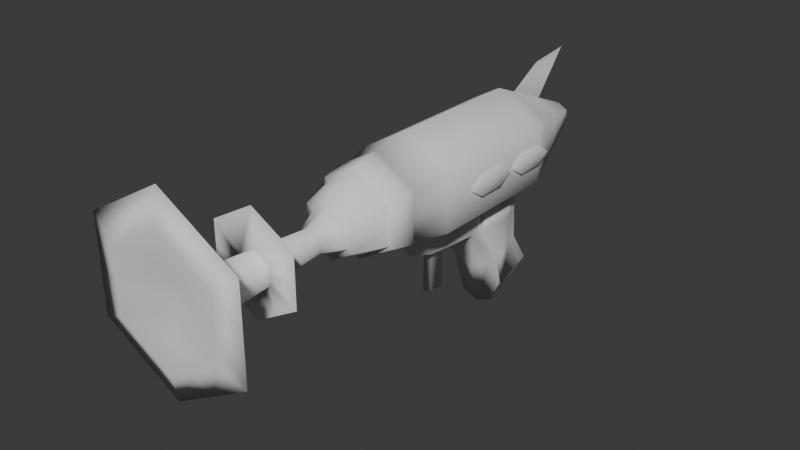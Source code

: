 # Source: blaster.blend  (saved by Blender 4.3.34; exported with 4.5.12 LTS)
import bpy
from mathutils import Matrix  # noqa: F401  (used for matrix-valued properties, if any)

bpy.ops.wm.read_factory_settings(use_empty=True)
scene = bpy.context.scene
scene.name = 'Scene'

# ---- collections
col_collection = bpy.data.collections.new('Collection'); scene.collection.children.link(col_collection)

# ---- world
world_world = bpy.data.worlds.new('World'); scene.world = world_world
world_world.use_nodes = True; world_world.node_tree.nodes.clear()
_N = world_world.node_tree.nodes; _L = world_world.node_tree.links
n0 = _N.new('ShaderNodeOutputWorld'); n0.name = 'World Output'; n0.location = (300, 300)
n1 = _N.new('ShaderNodeBackground'); n1.name = 'Background'; n1.location = (10, 300)
n1.inputs[0].default_value = (0.05088, 0.05088, 0.05088, 1.0)
_L.new(n1.outputs[0], n0.inputs[0])
n0.is_active_output = True
world_world.color = (0.05088, 0.05088, 0.05088)
world_world.sun_shadow_jitter_overblur = 0.0

# ---- meshes
me_cylinder = bpy.data.meshes.new('Cylinder')
me_cylinder.from_pydata([(0.0, 0.1628, -1.284), (0.0, 0.5435, 1.188), (0.184, 0.05659, -1.284), (0.4706, 0.2717, 1.188), (0.184, -0.1559, -1.284), (0.4706, -0.2717, 1.188), (0.0, -0.2621, -1.284), (0.0, -0.5435, 1.188), (-0.184, -0.1559, -1.284), (-0.4706, -0.2717, 1.188), (-0.184, 0.05659, -1.284), (-0.4706, 0.2717, 1.188), (0.0, 1.0, -0.5), (0.0, 1.0, 0.0), (0.0, 1.0, 0.5), (0.866, 0.5, 0.5), (0.866, 0.5, 0.0), (0.866, 0.5, -0.5), (0.866, -0.5, 0.5), (0.866, -0.5, 0.0), (0.866, -0.5, -0.5), (0.0, -1.0, 0.5), (0.0, -2.978, -0.3245), (0.0, -1.0, -0.6138), (-0.866, -0.5, 0.5), (-0.866, -0.5, 0.0), (-0.866, -0.5, -0.5), (-0.866, 0.5, 0.5), (-0.866, 0.5, 0.0), (-0.866, 0.5, -0.5), (0.092, -0.209, -1.284), (0.2353, -0.4076, 1.188), (0.433, -0.8465, -0.4035), (0.433, -0.8465, -0.09655), (0.433, -0.75, 0.5), (-0.092, -0.209, -1.284), (-0.2353, -0.4076, 1.188), (-0.433, -0.8465, -0.4035), (-0.433, -0.8465, -0.09655), (-0.433, -0.75, 0.5), (0.0, -1.247, 0.4532), (0.0, -1.432, -0.04369), (0.0, -1.214, -0.534), (0.4339, -1.187, -0.4035), (0.1101, -1.41, 0.1549), (0.07948, -1.392, 0.2617), (-0.4339, -1.187, -0.4035), (-0.1101, -1.41, 0.1549), (-0.07948, -1.392, 0.2617), (0.0, -2.291, -0.7031), (0.4218, -2.256, -0.5576), (0.3469, -2.545, -0.3985), (-0.4218, -2.256, -0.5576), (-0.3469, -2.545, -0.3985), (0.0, 0.382, 1.188), (0.3529, 0.1782, 1.188), (0.3529, -0.2292, 1.188), (0.0, -0.433, 1.188), (-0.3529, -0.2292, 1.188), (-0.3529, 0.1782, 1.188), (0.1764, -0.3311, 1.188), (-0.1764, -0.3311, 1.188), (0.0, 0.382, 2.241), (0.3529, 0.1782, 2.241), (0.3529, -0.2292, 2.241), (0.0, -0.433, 2.241), (-0.3529, -0.2292, 2.241), (-0.3529, 0.1782, 2.241), (0.1764, -0.3311, 2.241), (-0.1764, -0.3311, 2.241), (-0.2035, -0.1753, 1.361), (-0.2035, 0.05964, 1.361), (0.1017, -0.2341, 1.361), (-1.285e-09, -0.2928, 1.361), (-1.285e-09, 0.1771, 1.361), (0.2035, 0.05964, 1.361), (-0.1017, -0.2341, 1.361), (0.2035, -0.1753, 1.361), (0.0, 1.814, 2.404), (1.405, 1.003, 2.404), (1.405, -0.619, 2.404), (0.0, -1.43, 2.404), (-1.405, -0.619, 2.404), (-1.405, 1.003, 2.404), (0.7023, -1.024, 2.404), (-0.7023, -1.024, 2.404), (-0.02319, 1.234, 2.433), (0.9512, 0.6717, 2.433), (0.9512, -0.4535, 2.433), (-0.02319, -1.016, 2.433), (-0.9976, -0.4535, 2.433), (-0.9976, 0.6717, 2.433), (0.464, -0.7348, 2.433), (-0.5104, -0.7348, 2.433), (-0.01129, 0.6465, 2.4), (-0.01128, -0.4786, 2.4), (0.184, -0.04965, -1.284), (0.4706, 2.086e-07, 1.188), (-0.184, -0.04965, -1.284), (-0.4706, 2.086e-07, 1.188), (-0.866, 0.0, -0.5), (-0.866, 0.0, 0.0), (-0.866, 0.0, 0.5), (0.866, 0.0, -0.5), (0.866, 0.0, 0.0), (0.866, 0.0, 0.5), (0.3529, -0.0255, 1.188), (-0.3529, -0.0255, 1.188), (0.3529, -0.0255, 2.241), (-0.3529, -0.0255, 2.241), (0.2035, -0.05784, 1.361), (-0.2035, -0.05784, 1.361), (1.405, 0.1919, 2.404), (-1.405, 0.1919, 2.404), (0.9512, 0.1091, 2.433), (-0.9976, 0.1091, 2.433), (0.008377, 0.07559, 2.355), (-1.153e-05, -0.04965, -1.337), (-1.223e-05, 0.05659, -1.313), (-5.767e-06, -0.1559, -1.313), (0.06131, -0.1559, -1.313), (-0.06132, -0.1559, -1.313), (0.4329, -1.169, -0.09655), (5.769e-10, -1.418, 0.1531), (0.274, -1.182, 0.4006), (5.769e-10, -1.385, 0.3015), (-0.4329, -1.169, -0.09655), (-0.274, -1.182, 0.4006), (0.1101, -2.105, 0.1549), (-0.0001742, -2.087, 0.2617), (5.769e-10, -2.08, 0.3015), (5.769e-10, -2.113, 0.1531), (-0.07948, -2.087, 0.2617), (-0.1101, -2.105, 0.1549), (0.07948, -2.087, 0.2617), (0.3698, -1.776, -0.4531), (0.0, -1.873, -0.6096), (-0.3698, -1.776, -0.4531), (-0.3771, -1.997, -0.3406), (0.0, -2.222, -0.2507), (0.3771, -1.997, -0.3406), (-0.433, -0.75, 0.0), (-0.433, -1.182, 6.759e-09), (0.433, -1.182, 6.759e-09), (0.433, -0.75, 0.0), (0.433, -0.75, -0.5), (-0.433, -0.75, -0.5), (0.3728, -1.761, -0.5487), (0.433, -2.271, -0.6592), (0.433, -1.182, -0.5), (-0.433, -1.182, -0.5), (0.3128, -2.858, -0.3345), (-0.3128, -2.858, -0.3345), (-0.433, -2.271, -0.6592), (-0.3728, -1.761, -0.5487), (-0.3728, -2.017, -0.2456), (0.3728, -2.017, -0.2456), (0.5049, -1.169, -0.09655), (0.5061, -1.187, -0.4035), (-0.5049, -1.169, -0.09655), (-0.5061, -1.187, -0.4035), (0.4399, -1.997, -0.3406), (0.4313, -1.776, -0.4531), (-0.4313, -1.776, -0.4531), (-0.4399, -1.997, -0.3406), (-0.505, -0.8465, -0.09655), (0.505, -0.8465, -0.09655), (0.505, -0.8465, -0.4035), (-0.505, -0.8465, -0.4035), (0.492, -2.256, -0.5576), (0.4046, -2.545, -0.3985), (-0.4046, -2.545, -0.3985), (-0.492, -2.256, -0.5576), (-0.1391, -0.2826, 1.801), (-0.2782, -0.04167, 1.801), (0.1391, -0.2826, 1.801), (-0.2782, 0.1189, 1.801), (0.2782, -0.04167, 1.801), (-6.427e-10, -0.3629, 1.801), (0.2782, -0.2023, 1.801), (-6.427e-10, 0.2795, 1.801), (0.2782, 0.1189, 1.801), (-0.2782, -0.2023, 1.801), (-0.3936, -0.6353, 1.801), (-0.7873, 0.0465, 1.801), (0.3936, -0.6353, 1.801), (-0.7873, 0.501, 1.801), (0.7873, 0.0465, 1.801), (2.839e-09, -0.8625, 1.801), (0.7873, -0.408, 1.801), (2.839e-09, 0.9555, 1.801), (0.7873, 0.501, 1.801), (-0.7873, -0.408, 1.801), (0.4289, 0.2158, -1.003), (0.4289, -0.2794, -1.003), (0.0, -0.5271, -1.044), (-0.4289, -0.2794, -1.003), (-0.4289, 0.2158, -1.003), (0.0, 0.4634, -1.003), (0.2144, -0.4033, -1.003), (-0.2144, -0.4033, -1.003), (0.4289, -0.03182, -1.003), (-0.4289, -0.03182, -1.003), (0.0, 0.8033, -0.6843), (0.7058, 0.3958, -0.6843), (0.7058, -0.4191, -0.6843), (0.0, -0.8266, -0.7714), (-0.7058, -0.4191, -0.6843), (-0.7058, 0.3958, -0.6843), (0.3529, -0.6229, -0.6843), (-0.3529, -0.6229, -0.6843), (0.7058, -0.01167, -0.6843), (-0.7058, -0.01167, -0.6843), (0.0, 1.256, -1.267), (0.0, 1.167, -0.9484), (0.0, 0.7107, 0.936), (0.6155, 0.3553, 0.936), (0.6155, -0.3553, 0.936), (0.0, -0.7107, 0.936), (-0.6155, -0.3553, 0.936), (-0.6155, 0.3553, 0.936), (0.3077, -0.533, 0.936), (-0.3077, -0.533, 0.936), (-0.6155, 1.322e-07, 0.936), (0.6155, 1.322e-07, 0.936), (0.6952, 0.4014, 0.7973), (0.6952, -0.4014, 0.7973), (0.0, -0.8027, 0.7973), (-0.6952, -0.4014, 0.7973), (-0.6952, 0.4014, 0.7973), (0.3476, -0.6021, 0.7973), (-0.3476, -0.6021, 0.7973), (-0.6952, 9.014e-08, 0.7973), (0.6952, 9.014e-08, 0.7973), (0.0, 0.8027, 0.7973), (0.0, 0.9011, 0.7898), (0.0, 0.7991, 0.9435), (0.6815, 0.4057, 0.9435), (0.6815, 0.01218, 0.9435), (-0.6815, -0.3813, 0.9435), (-0.6815, 0.01218, 0.9435), (0.0, -0.7748, 0.9435), (-0.3408, -0.578, 0.9435), (0.6815, -0.3813, 0.9435), (0.3408, -0.578, 0.9435), (-0.6815, 0.4057, 0.9435), (0.7698, 0.4566, 0.7898), (0.7698, -0.4323, 0.7898), (0.0, -0.8767, 0.7898), (-0.7698, -0.4323, 0.7898), (-0.7698, 0.4566, 0.7898), (0.3849, -0.6545, 0.7898), (-0.3849, -0.6545, 0.7898), (-0.7698, 0.01218, 0.7898), (0.7698, 0.01218, 0.7898)], [], [(215, 1, 3, 216), (224, 97, 5, 217), (221, 31, 7, 218), (222, 36, 9, 219), (223, 99, 11, 220), (220, 11, 1, 215), (208, 29, 12, 203), (29, 28, 13, 12), (28, 27, 14, 13), (212, 100, 29, 208), (100, 101, 28, 29), (101, 102, 27, 28), (210, 146, 26, 207), (146, 141, 25, 26), (141, 39, 24, 25), (209, 145, 23, 206), (46, 137, 163, 160), (43, 32, 167, 158), (211, 103, 20, 205), (103, 104, 19, 20), (104, 105, 18, 19), (203, 12, 17, 204), (12, 13, 16, 17), (13, 14, 15, 16), (19, 18, 34, 144), (20, 19, 144, 145), (205, 20, 145, 209), (217, 5, 31, 221), (39, 141, 142, 127), (144, 34, 124, 143), (206, 23, 146, 210), (218, 7, 36, 222), (135, 43, 158, 162), (136, 147, 148, 49), (34, 21, 40, 124), (21, 39, 127, 40), (23, 145, 149, 42), (146, 23, 42, 150), (148, 151, 22, 49), (49, 22, 152, 153), (154, 136, 49, 153), (156, 139, 22, 151), (139, 155, 152, 22), (50, 135, 162, 169), (97, 3, 55, 106), (99, 9, 58, 107), (7, 31, 60, 57), (1, 11, 59, 54), (3, 1, 54, 55), (31, 5, 56, 60), (9, 36, 61, 58), (36, 7, 57, 61), (60, 56, 77, 72), (106, 55, 75, 110), (58, 61, 76, 70), (54, 59, 71, 74), (61, 57, 73, 76), (55, 54, 74, 75), (57, 60, 72, 73), (107, 58, 70, 111), (68, 64, 80, 84), (109, 66, 82, 113), (65, 68, 84, 81), (63, 62, 78, 79), (69, 65, 81, 85), (62, 67, 83, 78), (66, 69, 85, 82), (108, 63, 79, 112), (85, 81, 89, 93), (78, 83, 91, 86), (82, 85, 93, 90), (112, 79, 87, 114), (84, 80, 88, 92), (113, 82, 90, 115), (81, 84, 92, 89), (79, 78, 86, 87), (86, 91, 94), (88, 114, 116, 95), (116, 115, 90, 95), (95, 90, 93), (93, 89, 95), (89, 92, 95), (92, 88, 95), (114, 87, 94, 116), (87, 86, 94), (94, 91, 115, 116), (83, 113, 115, 91), (80, 112, 114, 88), (64, 108, 112, 80), (67, 109, 113, 83), (59, 107, 111, 71), (56, 106, 110, 77), (11, 99, 107, 59), (5, 97, 106, 56), (16, 15, 105, 104), (17, 16, 104, 103), (204, 17, 103, 211), (25, 24, 102, 101), (26, 25, 101, 100), (207, 26, 100, 212), (219, 9, 99, 223), (216, 3, 97, 224), (179, 77, 110, 177), (175, 72, 77, 179), (176, 71, 111, 174), (178, 73, 72, 175), (182, 70, 76, 173), (181, 75, 74, 180), (177, 110, 75, 181), (180, 74, 71, 176), (174, 111, 70, 182), (173, 76, 73, 178), (2, 96, 117, 118), (118, 117, 98, 10), (10, 0, 118), (0, 2, 118), (98, 117, 121, 8), (8, 121, 35), (35, 121, 119, 6), (6, 119, 120, 30), (30, 120, 4), (4, 120, 117, 96), (120, 119, 117), (119, 121, 117), (44, 123, 41, 143), (125, 45, 124, 40), (45, 44, 143, 124), (123, 47, 142, 41), (48, 125, 40, 127), (47, 48, 127, 142), (47, 123, 131, 133), (134, 129, 131, 128), (44, 45, 134, 128), (123, 44, 128, 131), (48, 47, 133, 132), (130, 129, 134), (125, 48, 132, 130), (45, 125, 130, 134), (132, 129, 130), (131, 129, 132, 133), (122, 140, 161, 157), (41, 142, 155, 139), (143, 41, 139, 156), (150, 42, 136, 154), (42, 149, 147, 136), (38, 37, 168, 165), (38, 126, 142, 141), (122, 33, 144, 143), (33, 32, 145, 144), (37, 38, 141, 146), (135, 50, 148, 147), (32, 43, 149, 145), (46, 37, 146, 150), (50, 51, 151, 148), (53, 52, 153, 152), (52, 137, 154, 153), (126, 138, 155, 142), (140, 122, 143, 156), (43, 135, 147, 149), (137, 46, 150, 154), (138, 53, 152, 155), (51, 140, 156, 151), (165, 168, 160, 159), (167, 166, 157, 158), (164, 163, 172, 171), (162, 161, 170, 169), (158, 157, 161, 162), (159, 160, 163, 164), (37, 46, 160, 168), (53, 138, 164, 171), (51, 50, 169, 170), (126, 38, 165, 159), (140, 51, 170, 161), (52, 53, 171, 172), (33, 122, 157, 166), (137, 52, 172, 163), (32, 33, 166, 167), (138, 126, 159, 164), (69, 173, 178, 65), (109, 174, 182, 66), (62, 180, 176, 67), (108, 177, 181, 63), (63, 181, 180, 62), (66, 182, 173, 69), (65, 178, 175, 68), (67, 176, 174, 109), (68, 175, 179, 64), (64, 179, 177, 108), (180, 181, 191, 190), (182, 174, 184, 192), (179, 175, 185, 189), (173, 182, 192, 183), (176, 180, 190, 186), (177, 179, 189, 187), (175, 178, 188, 185), (181, 177, 187, 191), (178, 173, 183, 188), (174, 176, 186, 184), (8, 196, 202, 98), (2, 193, 201, 96), (6, 195, 200, 35), (4, 194, 199, 30), (0, 198, 193, 2), (96, 201, 194, 4), (30, 199, 195, 6), (35, 200, 196, 8), (98, 202, 197, 10), (10, 197, 198, 0), (196, 207, 212, 202), (193, 204, 211, 201), (195, 206, 210, 200), (194, 205, 209, 199), (198, 203, 204, 193), (201, 211, 205, 194), (199, 209, 206, 195), (200, 210, 207, 196), (202, 212, 208, 197), (197, 208, 203, 198), (203, 198, 213, 214), (216, 224, 238, 237), (227, 230, 251, 248), (221, 218, 241, 244), (233, 225, 246, 254), (226, 233, 254, 247), (222, 219, 239, 242), (232, 228, 249, 253), (225, 234, 235, 246), (223, 220, 245, 240), (231, 227, 248, 252), (14, 234, 225, 15), (105, 233, 226, 18), (34, 230, 227, 21), (39, 231, 228, 24), (102, 232, 229, 27), (27, 229, 234, 14), (18, 226, 230, 34), (21, 227, 231, 39), (24, 228, 232, 102), (15, 225, 233, 105), (246, 237, 238, 254), (249, 239, 240, 253), (248, 241, 242, 252), (247, 243, 244, 251), (250, 245, 236, 235), (253, 240, 245, 250), (252, 242, 239, 249), (251, 244, 241, 248), (254, 238, 243, 247), (235, 236, 237, 246), (224, 217, 243, 238), (228, 231, 252, 249), (219, 223, 240, 239), (215, 216, 237, 236), (229, 232, 253, 250), (218, 222, 242, 241), (234, 229, 250, 235), (217, 221, 244, 243), (230, 226, 247, 251), (220, 215, 236, 245)])
me_cylinder.polygons.foreach_set('use_smooth', [True] * 259)
_uv = me_cylinder.uv_layers.new(name='UVMap')
_uv.uv.foreach_set('vector', [1.0, 0.9084, 1.0, 1.0, 0.8333, 1.0, 0.8333, 0.9084, 0.75, 0.9084, 0.75, 1.0, 0.6667, 1.0, 0.6667, 0.9084, 0.5833, 0.9084, 0.5833, 1.0, 0.5, 1.0, 0.5, 0.9084, 0.4167, 0.9084, 0.4167, 1.0, 0.3333, 1.0, 0.3333, 0.9084, 0.25, 0.9084, 0.25, 1.0, 0.1667, 1.0, 0.1667, 0.9084, 0.1667, 0.9084, 0.1667, 1.0, -8.941e-08, 1.0, -8.941e-08, 0.9084, 0.1667, 0.1913, 0.1667, 0.25, -8.941e-08, 0.25, -8.941e-08, 0.1913, 0.1667, 0.25, 0.1667, 0.5, -8.941e-08, 0.5, -8.941e-08, 0.25, 0.1667, 0.5, 0.1667, 0.75, -8.941e-08, 0.75, -8.941e-08, 0.5, 0.25, 0.1913, 0.25, 0.25, 0.1667, 0.25, 0.1667, 0.1913, 0.25, 0.25, 0.25, 0.5, 0.1667, 0.5, 0.1667, 0.25, 0.25, 0.5, 0.25, 0.75, 0.1667, 0.75, 0.1667, 0.5, 0.4167, 0.1913, 0.4167, 0.25, 0.3333, 0.25, 0.3333, 0.1913, 0.4167, 0.25, 0.4167, 0.5, 0.3333, 0.5, 0.3333, 0.25, 0.4167, 0.5, 0.4167, 0.75, 0.3333, 0.75, 0.3333, 0.5, 0.5833, 0.1913, 0.5833, 0.25, 0.5, 0.25, 0.5, 0.1913, 0.4167, 0.2987, 0.4167, 0.3191, 0.4167, 0.3191, 0.4167, 0.2987, 0.5833, 0.2987, 0.5833, 0.2983, 0.5833, 0.2983, 0.5833, 0.2987, 0.75, 0.1913, 0.75, 0.25, 0.6667, 0.25, 0.6667, 0.1913, 0.75, 0.25, 0.75, 0.5, 0.6667, 0.5, 0.6667, 0.25, 0.75, 0.5, 0.75, 0.75, 0.6667, 0.75, 0.6667, 0.5, 1.0, 0.1913, 1.0, 0.25, 0.8333, 0.25, 0.8333, 0.1913, 1.0, 0.25, 1.0, 0.5, 0.8333, 0.5, 0.8333, 0.25, 1.0, 0.5, 1.0, 0.75, 0.8333, 0.75, 0.8333, 0.5, 0.6667, 0.5, 0.6667, 0.75, 0.5833, 0.75, 0.5833, 0.5, 0.6667, 0.25, 0.6667, 0.5, 0.5833, 0.5, 0.5833, 0.25, 0.6667, 0.1913, 0.6667, 0.25, 0.5833, 0.25, 0.5833, 0.1913, 0.6667, 0.9084, 0.6667, 1.0, 0.5833, 1.0, 0.5833, 0.9084, 0.4167, 0.75, 0.4167, 0.5, 0.4167, 0.5, 0.4167, 0.75, 0.5833, 0.5, 0.5833, 0.75, 0.5833, 0.75, 0.5833, 0.5, 0.5, 0.1913, 0.5, 0.25, 0.4167, 0.25, 0.4167, 0.1913, 0.5, 0.9084, 0.5, 1.0, 0.4167, 1.0, 0.4167, 0.9084, 0.5833, 0.3191, 0.5833, 0.2987, 0.5833, 0.2987, 0.5833, 0.3191, 0.5, 0.25, 0.5833, 0.25, 0.5833, 0.25, 0.5, 0.25, 0.5833, 0.75, 0.5, 0.75, 0.5, 0.75, 0.5833, 0.75, 0.5, 0.75, 0.4167, 0.75, 0.4167, 0.75, 0.5, 0.75, 0.5, 0.25, 0.5833, 0.25, 0.5833, 0.25, 0.5, 0.25, 0.4167, 0.25, 0.5, 0.25, 0.5, 0.25, 0.4167, 0.25, 0.5833, 0.25, 0.5833, 0.5, 0.5, 0.5, 0.5, 0.25, 0.5, 0.25, 0.5, 0.5, 0.4167, 0.5, 0.4167, 0.25, 0.4167, 0.25, 0.5, 0.25, 0.5, 0.25, 0.4167, 0.25, 0.5833, 0.5, 0.5, 0.5, 0.5, 0.5, 0.5833, 0.5, 0.5, 0.5, 0.4167, 0.5, 0.4167, 0.5, 0.5, 0.5, 0.5833, 0.3111, 0.5833, 0.3191, 0.5833, 0.3191, 0.5833, 0.3111, 0.75, 1.0, 0.8333, 1.0, 0.8333, 1.0, 0.75, 1.0, 0.25, 1.0, 0.3333, 1.0, 0.3333, 1.0, 0.25, 1.0, 0.5, 1.0, 0.5833, 1.0, 0.5833, 1.0, 0.5, 1.0, -8.941e-08, 1.0, 0.1667, 1.0, 0.1667, 1.0, -8.941e-08, 1.0, 0.8333, 1.0, 1.0, 1.0, 1.0, 1.0, 0.8333, 1.0, 0.5833, 1.0, 0.6667, 1.0, 0.6667, 1.0, 0.5833, 1.0, 0.3333, 1.0, 0.4167, 1.0, 0.4167, 1.0, 0.3333, 1.0, 0.4167, 1.0, 0.5, 1.0, 0.5, 1.0, 0.4167, 1.0, 0.5833, 1.0, 0.6667, 1.0, 0.6667, 1.0, 0.5833, 1.0, 0.75, 1.0, 0.8333, 1.0, 0.8333, 1.0, 0.75, 1.0, 0.3333, 1.0, 0.4167, 1.0, 0.4167, 1.0, 0.3333, 1.0, -8.941e-08, 1.0, 0.1667, 1.0, 0.1667, 1.0, -8.941e-08, 1.0, 0.4167, 1.0, 0.5, 1.0, 0.5, 1.0, 0.4167, 1.0, 0.8333, 1.0, 1.0, 1.0, 1.0, 1.0, 0.8333, 1.0, 0.5, 1.0, 0.5833, 1.0, 0.5833, 1.0, 0.5, 1.0, 0.25, 1.0, 0.3333, 1.0, 0.3333, 1.0, 0.25, 1.0, 0.5833, 1.0, 0.6667, 1.0, 0.6667, 1.0, 0.5833, 1.0, 0.25, 1.0, 0.3333, 1.0, 0.3333, 1.0, 0.25, 1.0, 0.5, 1.0, 0.5833, 1.0, 0.5833, 1.0, 0.5, 1.0, 0.8333, 1.0, 1.0, 1.0, 1.0, 1.0, 0.8333, 1.0, 0.4167, 1.0, 0.5, 1.0, 0.5, 1.0, 0.4167, 1.0, -8.941e-08, 1.0, 0.1667, 1.0, 0.1667, 1.0, -8.941e-08, 1.0, 0.3333, 1.0, 0.4167, 1.0, 0.4167, 1.0, 0.3333, 1.0, 0.75, 1.0, 0.8333, 1.0, 0.8333, 1.0, 0.75, 1.0, 0.4167, 1.0, 0.5, 1.0, 0.5, 1.0, 0.4167, 1.0, -8.941e-08, 1.0, 0.1667, 1.0, 0.1667, 1.0, -8.941e-08, 1.0, 0.3333, 1.0, 0.4167, 1.0, 0.4167, 1.0, 0.3333, 1.0, 0.75, 1.0, 0.8333, 1.0, 0.8333, 1.0, 0.75, 1.0, 0.5833, 1.0, 0.6667, 1.0, 0.6667, 1.0, 0.5833, 1.0, 0.25, 1.0, 0.3333, 1.0, 0.3333, 1.0, 0.25, 1.0, 0.5, 1.0, 0.5833, 1.0, 0.5833, 1.0, 0.5, 1.0, 0.8333, 1.0, 1.0, 1.0, 1.0, 1.0, 0.8333, 1.0, -8.941e-08, 1.0, 0.1667, 1.0, 0.2806, 1.0, 0.6667, 1.0, 0.75, 1.0, 0.3767, 1.0, 0.4727, 1.0, 0.3767, 1.0, 0.25, 1.0, 0.3333, 1.0, 0.4727, 1.0, 0.4727, 1.0, 0.3333, 1.0, 0.4167, 1.0, 0.4167, 1.0, 0.5, 1.0, 0.4727, 1.0, 0.5, 1.0, 0.5833, 1.0, 0.4727, 1.0, 0.5833, 1.0, 0.6667, 1.0, 0.4727, 1.0, 0.75, 1.0, 0.8333, 1.0, 0.2806, 1.0, 0.3767, 1.0, 0.8333, 1.0, -8.941e-08, 1.0, 0.2806, 1.0, 0.2806, 1.0, 0.1667, 1.0, 0.25, 1.0, 0.3767, 1.0, 0.1667, 1.0, 0.25, 1.0, 0.25, 1.0, 0.1667, 1.0, 0.6667, 1.0, 0.75, 1.0, 0.75, 1.0, 0.6667, 1.0, 0.6667, 1.0, 0.75, 1.0, 0.75, 1.0, 0.6667, 1.0, 0.1667, 1.0, 0.25, 1.0, 0.25, 1.0, 0.1667, 1.0, 0.1667, 1.0, 0.25, 1.0, 0.25, 1.0, 0.1667, 1.0, 0.6667, 1.0, 0.75, 1.0, 0.75, 1.0, 0.6667, 1.0, 0.1667, 1.0, 0.25, 1.0, 0.25, 1.0, 0.1667, 1.0, 0.6667, 1.0, 0.75, 1.0, 0.75, 1.0, 0.6667, 1.0, 0.8333, 0.5, 0.8333, 0.75, 0.75, 0.75, 0.75, 0.5, 0.8333, 0.25, 0.8333, 0.5, 0.75, 0.5, 0.75, 0.25, 0.8333, 0.1913, 0.8333, 0.25, 0.75, 0.25, 0.75, 0.1913, 0.3333, 0.5, 0.3333, 0.75, 0.25, 0.75, 0.25, 0.5, 0.3333, 0.25, 0.3333, 0.5, 0.25, 0.5, 0.25, 0.25, 0.3333, 0.1913, 0.3333, 0.25, 0.25, 0.25, 0.25, 0.1913, 0.3333, 0.9084, 0.3333, 1.0, 0.25, 1.0, 0.25, 0.9084, 0.8333, 0.9084, 0.8333, 1.0, 0.75, 1.0, 0.75, 0.9084, 0.6667, 1.0, 0.6667, 1.0, 0.75, 1.0, 0.75, 1.0, 0.5833, 1.0, 0.5833, 1.0, 0.6667, 1.0, 0.6667, 1.0, 0.1667, 1.0, 0.1667, 1.0, 0.25, 1.0, 0.25, 1.0, 0.5, 1.0, 0.5, 1.0, 0.5833, 1.0, 0.5833, 1.0, 0.3333, 1.0, 0.3333, 1.0, 0.4167, 1.0, 0.4167, 1.0, 0.8333, 1.0, 0.8333, 1.0, 1.0, 1.0, 1.0, 1.0, 0.75, 1.0, 0.75, 1.0, 0.8333, 1.0, 0.8333, 1.0, 1.0, 1.0, 1.0, 1.0, 0.1667, 1.0, 0.1667, 1.0, 0.25, 1.0, 0.25, 1.0, 0.3333, 1.0, 0.3333, 1.0, 0.4167, 1.0, 0.4167, 1.0, 0.5, 1.0, 0.5, 1.0, 0.8333, 0.0, 0.75, 0.0, 0.4167, 0.0, 0.2806, 0.0, 0.2806, 0.0, 0.4167, 0.0, 0.25, 0.0, 0.1667, 0.0, 0.1667, 0.0, -8.941e-08, 0.0, 0.2806, 0.0, -8.941e-08, 0.0, 0.8333, 0.0, 0.2806, 0.0, 0.25, 0.0, 0.4167, 0.0, 0.4167, 0.0, 0.3333, 0.0, 0.3333, 0.0, 0.4167, 0.0, 0.4167, 0.0, 0.4167, 0.0, 0.4167, 0.0, 0.4727, 0.0, 0.5, 0.0, 0.5, 0.0, 0.4727, 0.0, 0.5388, 0.0, 0.5833, 0.0, 0.5833, 0.0, 0.5388, 0.0, 0.6667, 0.0, 0.6667, 0.0, 0.5388, 0.0, 0.4167, 0.0, 0.75, 0.0, 0.5388, 0.0, 0.4727, 0.0, 0.4167, 0.0, 0.4727, 0.0, 0.4167, 0.0, 0.4167, 0.0, 0.5536, 0.5914, 0.4984, 0.5854, 0.5, 0.5, 0.5833, 0.5, 0.5029, 0.6645, 0.5511, 0.6576, 0.5833, 0.75, 0.5, 0.75, 0.5511, 0.6576, 0.5536, 0.5914, 0.5833, 0.5, 0.5833, 0.75, 0.4984, 0.5854, 0.4464, 0.5914, 0.4167, 0.5, 0.5, 0.5, 0.4489, 0.6576, 0.5029, 0.6645, 0.5, 0.75, 0.4167, 0.75, 0.4464, 0.5914, 0.4489, 0.6576, 0.4167, 0.75, 0.4167, 0.5, 0.4464, 0.5914, 0.4984, 0.5854, 0.4984, 0.5854, 0.4464, 0.5914, 0.5511, 0.6576, 0.5012, 0.6488, 0.4984, 0.5854, 0.5536, 0.5914, 0.5536, 0.5914, 0.5511, 0.6576, 0.5511, 0.6576, 0.5536, 0.5914, 0.4984, 0.5854, 0.5536, 0.5914, 0.5536, 0.5914, 0.4984, 0.5854, 0.4489, 0.6576, 0.4464, 0.5914, 0.4464, 0.5914, 0.4489, 0.6576, 0.5029, 0.6645, 0.5012, 0.6488, 0.5511, 0.6576, 0.5029, 0.6645, 0.4489, 0.6576, 0.4489, 0.6576, 0.5029, 0.6645, 0.5511, 0.6576, 0.5029, 0.6645, 0.5029, 0.6645, 0.5511, 0.6576, 0.4489, 0.6576, 0.5012, 0.6488, 0.5029, 0.6645, 0.4984, 0.5854, 0.5012, 0.6488, 0.4489, 0.6576, 0.4464, 0.5914, 0.5833, 0.4501, 0.5833, 0.4292, 0.5833, 0.4292, 0.5833, 0.4501, 0.5, 0.5, 0.4167, 0.5, 0.4167, 0.5, 0.5, 0.5, 0.5833, 0.5, 0.5, 0.5, 0.5, 0.5, 0.5833, 0.5, 0.4167, 0.25, 0.5, 0.25, 0.5, 0.25, 0.4167, 0.25, 0.5, 0.25, 0.5833, 0.25, 0.5833, 0.25, 0.5, 0.25, 0.4167, 0.4517, 0.4167, 0.2983, 0.4167, 0.2983, 0.4167, 0.4517, 0.4167, 0.4517, 0.4167, 0.4501, 0.4167, 0.5, 0.4167, 0.5, 0.5833, 0.4501, 0.5833, 0.4517, 0.5833, 0.5, 0.5833, 0.5, 0.5833, 0.4517, 0.5833, 0.2983, 0.5833, 0.25, 0.5833, 0.5, 0.4167, 0.2983, 0.4167, 0.4517, 0.4167, 0.5, 0.4167, 0.25, 0.5833, 0.3191, 0.5833, 0.3111, 0.5833, 0.25, 0.5833, 0.25, 0.5833, 0.2983, 0.5833, 0.2987, 0.5833, 0.25, 0.5833, 0.25, 0.4167, 0.2987, 0.4167, 0.2983, 0.4167, 0.25, 0.4167, 0.25, 0.5833, 0.3111, 0.5833, 0.437, 0.5833, 0.5, 0.5833, 0.25, 0.4167, 0.437, 0.4167, 0.3111, 0.4167, 0.25, 0.4167, 0.5, 0.4167, 0.3111, 0.4167, 0.3191, 0.4167, 0.25, 0.4167, 0.25, 0.4167, 0.4501, 0.4167, 0.4292, 0.4167, 0.5, 0.4167, 0.5, 0.5833, 0.4292, 0.5833, 0.4501, 0.5833, 0.5, 0.5833, 0.5, 0.5833, 0.2987, 0.5833, 0.3191, 0.5833, 0.25, 0.5833, 0.25, 0.4167, 0.3191, 0.4167, 0.2987, 0.4167, 0.25, 0.4167, 0.25, 0.4167, 0.4292, 0.4167, 0.437, 0.4167, 0.5, 0.4167, 0.5, 0.5833, 0.437, 0.5833, 0.4292, 0.5833, 0.5, 0.5833, 0.5, 0.4167, 0.4517, 0.4167, 0.2983, 0.4167, 0.2987, 0.4167, 0.4501, 0.5833, 0.2983, 0.5833, 0.4517, 0.5833, 0.4501, 0.5833, 0.2987, 0.4167, 0.4292, 0.4167, 0.3191, 0.4167, 0.3111, 0.4167, 0.437, 0.5833, 0.3191, 0.5833, 0.4292, 0.5833, 0.437, 0.5833, 0.3111, 0.5833, 0.2987, 0.5833, 0.4501, 0.5833, 0.4292, 0.5833, 0.3191, 0.4167, 0.4501, 0.4167, 0.2987, 0.4167, 0.3191, 0.4167, 0.4292, 0.4167, 0.2983, 0.4167, 0.2987, 0.4167, 0.2987, 0.4167, 0.2983, 0.4167, 0.437, 0.4167, 0.4292, 0.4167, 0.4292, 0.4167, 0.437, 0.5833, 0.437, 0.5833, 0.3111, 0.5833, 0.3111, 0.5833, 0.437, 0.4167, 0.4501, 0.4167, 0.4517, 0.4167, 0.4517, 0.4167, 0.4501, 0.5833, 0.4292, 0.5833, 0.437, 0.5833, 0.437, 0.5833, 0.4292, 0.4167, 0.3111, 0.4167, 0.437, 0.4167, 0.437, 0.4167, 0.3111, 0.5833, 0.4517, 0.5833, 0.4501, 0.5833, 0.4501, 0.5833, 0.4517, 0.4167, 0.3191, 0.4167, 0.3111, 0.4167, 0.3111, 0.4167, 0.3191, 0.5833, 0.2983, 0.5833, 0.4517, 0.5833, 0.4517, 0.5833, 0.2983, 0.4167, 0.4292, 0.4167, 0.4501, 0.4167, 0.4501, 0.4167, 0.4292, 0.4167, 1.0, 0.4167, 1.0, 0.5, 1.0, 0.5, 1.0, 0.25, 1.0, 0.25, 1.0, 0.3333, 1.0, 0.3333, 1.0, 1.0, 1.0, 1.0, 1.0, 0.1667, 1.0, 0.1667, 1.0, 0.75, 1.0, 0.75, 1.0, 0.8333, 1.0, 0.8333, 1.0, 0.8333, 1.0, 0.8333, 1.0, 1.0, 1.0, 1.0, 1.0, 0.3333, 1.0, 0.3333, 1.0, 0.4167, 1.0, 0.4167, 1.0, 0.5, 1.0, 0.5, 1.0, 0.5833, 1.0, 0.5833, 1.0, 0.1667, 1.0, 0.1667, 1.0, 0.25, 1.0, 0.25, 1.0, 0.5833, 1.0, 0.5833, 1.0, 0.6667, 1.0, 0.6667, 1.0, 0.6667, 1.0, 0.6667, 1.0, 0.75, 1.0, 0.75, 1.0, 1.0, 1.0, 0.8333, 1.0, 0.8333, 1.0, 1.0, 1.0, 0.3333, 1.0, 0.25, 1.0, 0.25, 1.0, 0.3333, 1.0, 0.6667, 1.0, 0.5833, 1.0, 0.5833, 1.0, 0.6667, 1.0, 0.4167, 1.0, 0.3333, 1.0, 0.3333, 1.0, 0.4167, 1.0, 0.1667, 1.0, 1.0, 1.0, 1.0, 1.0, 0.1667, 1.0, 0.75, 1.0, 0.6667, 1.0, 0.6667, 1.0, 0.75, 1.0, 0.5833, 1.0, 0.5, 1.0, 0.5, 1.0, 0.5833, 1.0, 0.8333, 1.0, 0.75, 1.0, 0.75, 1.0, 0.8333, 1.0, 0.5, 1.0, 0.4167, 1.0, 0.4167, 1.0, 0.5, 1.0, 0.25, 1.0, 0.1667, 1.0, 0.1667, 1.0, 0.25, 1.0, 0.3333, 0.0, 0.3333, 0.08977, 0.25, 0.08977, 0.25, 0.0, 0.8333, 0.0, 0.8333, 0.08977, 0.75, 0.08977, 0.75, 0.0, 0.5, 0.0, 0.5, 0.08977, 0.4167, 0.08977, 0.4167, 0.0, 0.6667, 0.0, 0.6667, 0.08977, 0.5833, 0.08977, 0.5833, 0.0, 1.0, 0.0, 1.0, 0.08977, 0.8333, 0.08977, 0.8333, 0.0, 0.75, 0.0, 0.75, 0.08977, 0.6667, 0.08977, 0.6667, 0.0, 0.5833, 0.0, 0.5833, 0.08977, 0.5, 0.08977, 0.5, 0.0, 0.4167, 0.0, 0.4167, 0.08977, 0.3333, 0.08977, 0.3333, 0.0, 0.25, 0.0, 0.25, 0.08977, 0.1667, 0.08977, 0.1667, 0.0, 0.1667, 0.0, 0.1667, 0.08977, -8.941e-08, 0.08977, -8.941e-08, 0.0, 0.3333, 0.08977, 0.3333, 0.1913, 0.25, 0.1913, 0.25, 0.08977, 0.8333, 0.08977, 0.8333, 0.1913, 0.75, 0.1913, 0.75, 0.08977, 0.5, 0.08977, 0.5, 0.1913, 0.4167, 0.1913, 0.4167, 0.08977, 0.6667, 0.08977, 0.6667, 0.1913, 0.5833, 0.1913, 0.5833, 0.08977, 1.0, 0.08977, 1.0, 0.1913, 0.8333, 0.1913, 0.8333, 0.08977, 0.75, 0.08977, 0.75, 0.1913, 0.6667, 0.1913, 0.6667, 0.08977, 0.5833, 0.08977, 0.5833, 0.1913, 0.5, 0.1913, 0.5, 0.08977, 0.4167, 0.08977, 0.4167, 0.1913, 0.3333, 0.1913, 0.3333, 0.08977, 0.25, 0.08977, 0.25, 0.1913, 0.1667, 0.1913, 0.1667, 0.08977, 0.1667, 0.08977, 0.1667, 0.1913, -8.941e-08, 0.1913, -8.941e-08, 0.08977, -8.941e-08, 0.1913, -8.941e-08, 0.08977, -8.941e-08, 0.08977, -8.941e-08, 0.1913, 0.8333, 0.9084, 0.75, 0.9084, 0.75, 0.9084, 0.8333, 0.9084, 0.5, 0.858, 0.5833, 0.858, 0.5833, 0.858, 0.5, 0.858, 0.5833, 0.9084, 0.5, 0.9084, 0.5, 0.9084, 0.5833, 0.9084, 0.75, 0.858, 0.8333, 0.858, 0.8333, 0.858, 0.75, 0.858, 0.6667, 0.858, 0.75, 0.858, 0.75, 0.858, 0.6667, 0.858, 0.4167, 0.9084, 0.3333, 0.9084, 0.3333, 0.9084, 0.4167, 0.9084, 0.25, 0.858, 0.3333, 0.858, 0.3333, 0.858, 0.25, 0.858, 0.8333, 0.858, 1.0, 0.858, 1.0, 0.858, 0.8333, 0.858, 0.25, 0.9084, 0.1667, 0.9084, 0.1667, 0.9084, 0.25, 0.9084, 0.4167, 0.858, 0.5, 0.858, 0.5, 0.858, 0.4167, 0.858, 1.0, 0.75, 1.0, 0.858, 0.8333, 0.858, 0.8333, 0.75, 0.75, 0.75, 0.75, 0.858, 0.6667, 0.858, 0.6667, 0.75, 0.5833, 0.75, 0.5833, 0.858, 0.5, 0.858, 0.5, 0.75, 0.4167, 0.75, 0.4167, 0.858, 0.3333, 0.858, 0.3333, 0.75, 0.25, 0.75, 0.25, 0.858, 0.1667, 0.858, 0.1667, 0.75, 0.1667, 0.75, 0.1667, 0.858, -8.941e-08, 0.858, -8.941e-08, 0.75, 0.6667, 0.75, 0.6667, 0.858, 0.5833, 0.858, 0.5833, 0.75, 0.5, 0.75, 0.5, 0.858, 0.4167, 0.858, 0.4167, 0.75, 0.3333, 0.75, 0.3333, 0.858, 0.25, 0.858, 0.25, 0.75, 0.8333, 0.75, 0.8333, 0.858, 0.75, 0.858, 0.75, 0.75, 0.8333, 0.858, 0.8333, 0.9084, 0.75, 0.9084, 0.75, 0.858, 0.3333, 0.858, 0.3333, 0.9084, 0.25, 0.9084, 0.25, 0.858, 0.5, 0.858, 0.5, 0.9084, 0.4167, 0.9084, 0.4167, 0.858, 0.6667, 0.858, 0.6667, 0.9084, 0.5833, 0.9084, 0.5833, 0.858, 0.1667, 0.858, 0.1667, 0.9084, -8.941e-08, 0.9084, -8.941e-08, 0.858, 0.25, 0.858, 0.25, 0.9084, 0.1667, 0.9084, 0.1667, 0.858, 0.4167, 0.858, 0.4167, 0.9084, 0.3333, 0.9084, 0.3333, 0.858, 0.5833, 0.858, 0.5833, 0.9084, 0.5, 0.9084, 0.5, 0.858, 0.75, 0.858, 0.75, 0.9084, 0.6667, 0.9084, 0.6667, 0.858, 1.0, 0.858, 1.0, 0.9084, 0.8333, 0.9084, 0.8333, 0.858, 0.75, 0.9084, 0.6667, 0.9084, 0.6667, 0.9084, 0.75, 0.9084, 0.3333, 0.858, 0.4167, 0.858, 0.4167, 0.858, 0.3333, 0.858, 0.3333, 0.9084, 0.25, 0.9084, 0.25, 0.9084, 0.3333, 0.9084, 1.0, 0.9084, 0.8333, 0.9084, 0.8333, 0.9084, 1.0, 0.9084, 0.1667, 0.858, 0.25, 0.858, 0.25, 0.858, 0.1667, 0.858, 0.5, 0.9084, 0.4167, 0.9084, 0.4167, 0.9084, 0.5, 0.9084, -8.941e-08, 0.858, 0.1667, 0.858, 0.1667, 0.858, -8.941e-08, 0.858, 0.6667, 0.9084, 0.5833, 0.9084, 0.5833, 0.9084, 0.6667, 0.9084, 0.5833, 0.858, 0.6667, 0.858, 0.6667, 0.858, 0.5833, 0.858, 0.1667, 0.9084, -8.941e-08, 0.9084, -8.941e-08, 0.9084, 0.1667, 0.9084])
me_cylinder.update()
me_cylinder_001 = bpy.data.meshes.new('Cylinder.001')
me_cylinder_001.from_pydata([(-0.2774, 0.7114, -0.4615), (-0.2774, 0.7114, 1.044), (0.3743, 0.3352, -0.4615), (0.3743, 0.3352, 1.044), (0.3743, -0.4173, -0.4615), (0.3743, -0.4173, 1.044), (-0.2774, -0.7936, -0.4615), (-0.2774, -0.7936, 1.044), (-0.9291, -0.4173, -0.4615), (-0.9291, -0.4173, 1.044), (-0.9291, 0.3352, -0.4615), (-0.9291, 0.3352, 1.044), (-0.2774, 0.3349, -0.4615), (-0.2774, -0.4176, -0.4615)], [], [(0, 1, 3, 2), (2, 3, 5, 4), (4, 5, 7, 6), (6, 7, 9, 8), (8, 9, 11, 10), (10, 11, 1, 0), (2, 4, 13, 12), (12, 13, 8, 10), (10, 0, 12), (0, 2, 12), (8, 13, 6), (6, 13, 4)])
me_cylinder_001.polygons.foreach_set('use_smooth', [True] * 12)
_uv = me_cylinder_001.uv_layers.new(name='UVMap')
_uv.uv.foreach_set('vector', [1.0, 0.0, 1.0, 1.0, 0.8333, 1.0, 0.8333, 0.0, 0.8333, 0.0, 0.8333, 1.0, 0.6667, 1.0, 0.6667, 0.0, 0.6667, 0.0, 0.6667, 1.0, 0.5, 1.0, 0.5, 0.0, 0.5, 0.0, 0.5, 1.0, 0.3333, 1.0, 0.3333, 0.0, 0.3333, 0.0, 0.3333, 1.0, 0.1667, 1.0, 0.1667, 0.0, 0.1667, 0.0, 0.1667, 1.0, -8.941e-08, 1.0, -8.941e-08, 0.0, 0.8333, 0.0, 0.6667, 0.0, 0.4728, 0.0, 0.2807, 0.0, 0.2807, 0.0, 0.4728, 0.0, 0.3333, 0.0, 0.1667, 0.0, 0.1667, 0.0, -8.941e-08, 0.0, 0.2807, 0.0, -8.941e-08, 0.0, 0.8333, 0.0, 0.2807, 0.0, 0.3333, 0.0, 0.4728, 0.0, 0.5, 0.0, 0.5, 0.0, 0.4728, 0.0, 0.6667, 0.0])
me_cylinder_001.update()
me_cylinder_002 = bpy.data.meshes.new('Cylinder.002')
me_cylinder_002.from_pydata([(-0.2774, 0.7114, -0.4615), (-0.2774, 0.7114, 1.044), (0.3743, 0.3352, -0.4615), (0.3743, 0.3352, 1.044), (0.3743, -0.4173, -0.4615), (0.3743, -0.4173, 1.044), (-0.2774, -0.7936, -0.4615), (-0.2774, -0.7936, 1.044), (-0.9291, -0.4173, -0.4615), (-0.9291, -0.4173, 1.044), (-0.9291, 0.3352, -0.4615), (-0.9291, 0.3352, 1.044), (-0.2774, 0.3349, -0.4615), (-0.2774, -0.4176, -0.4615)], [], [(0, 1, 3, 2), (2, 3, 5, 4), (4, 5, 7, 6), (6, 7, 9, 8), (8, 9, 11, 10), (10, 11, 1, 0), (2, 4, 13, 12), (12, 13, 8, 10), (10, 0, 12), (0, 2, 12), (8, 13, 6), (6, 13, 4)])
me_cylinder_002.polygons.foreach_set('use_smooth', [True] * 12)
_uv = me_cylinder_002.uv_layers.new(name='UVMap')
_uv.uv.foreach_set('vector', [1.0, 0.0, 1.0, 1.0, 0.8333, 1.0, 0.8333, 0.0, 0.8333, 0.0, 0.8333, 1.0, 0.6667, 1.0, 0.6667, 0.0, 0.6667, 0.0, 0.6667, 1.0, 0.5, 1.0, 0.5, 0.0, 0.5, 0.0, 0.5, 1.0, 0.3333, 1.0, 0.3333, 0.0, 0.3333, 0.0, 0.3333, 1.0, 0.1667, 1.0, 0.1667, 0.0, 0.1667, 0.0, 0.1667, 1.0, -8.941e-08, 1.0, -8.941e-08, 0.0, 0.8333, 0.0, 0.6667, 0.0, 0.4728, 0.0, 0.2807, 0.0, 0.2807, 0.0, 0.4728, 0.0, 0.3333, 0.0, 0.1667, 0.0, 0.1667, 0.0, -8.941e-08, 0.0, 0.2807, 0.0, -8.941e-08, 0.0, 0.8333, 0.0, 0.2807, 0.0, 0.3333, 0.0, 0.4728, 0.0, 0.5, 0.0, 0.5, 0.0, 0.4728, 0.0, 0.6667, 0.0])
me_cylinder_002.update()
me_cylinder_003 = bpy.data.meshes.new('Cylinder.003')
me_cylinder_003.from_pydata([(-0.2774, 0.7114, -0.4615), (-0.2774, 0.7114, 1.044), (0.3743, 0.3352, -0.4615), (0.3743, 0.3352, 1.044), (0.3743, -0.4173, -0.4615), (0.3743, -0.4173, 1.044), (-0.2774, -0.7936, -0.4615), (-0.2774, -0.7936, 1.044), (-0.9291, -0.4173, -0.4615), (-0.9291, -0.4173, 1.044), (-0.9291, 0.3352, -0.4615), (-0.9291, 0.3352, 1.044), (-0.2774, 0.3349, -0.4615), (-0.2774, -0.4176, -0.4615)], [], [(0, 1, 3, 2), (2, 3, 5, 4), (4, 5, 7, 6), (6, 7, 9, 8), (8, 9, 11, 10), (10, 11, 1, 0), (2, 4, 13, 12), (12, 13, 8, 10), (10, 0, 12), (0, 2, 12), (8, 13, 6), (6, 13, 4)])
me_cylinder_003.polygons.foreach_set('use_smooth', [True] * 12)
_uv = me_cylinder_003.uv_layers.new(name='UVMap')
_uv.uv.foreach_set('vector', [1.0, 0.0, 1.0, 1.0, 0.8333, 1.0, 0.8333, 0.0, 0.8333, 0.0, 0.8333, 1.0, 0.6667, 1.0, 0.6667, 0.0, 0.6667, 0.0, 0.6667, 1.0, 0.5, 1.0, 0.5, 0.0, 0.5, 0.0, 0.5, 1.0, 0.3333, 1.0, 0.3333, 0.0, 0.3333, 0.0, 0.3333, 1.0, 0.1667, 1.0, 0.1667, 0.0, 0.1667, 0.0, 0.1667, 1.0, -8.941e-08, 1.0, -8.941e-08, 0.0, 0.8333, 0.0, 0.6667, 0.0, 0.4728, 0.0, 0.2807, 0.0, 0.2807, 0.0, 0.4728, 0.0, 0.3333, 0.0, 0.1667, 0.0, 0.1667, 0.0, -8.941e-08, 0.0, 0.2807, 0.0, -8.941e-08, 0.0, 0.8333, 0.0, 0.2807, 0.0, 0.3333, 0.0, 0.4728, 0.0, 0.5, 0.0, 0.5, 0.0, 0.4728, 0.0, 0.6667, 0.0])
me_cylinder_003.update()
me_cylinder_004 = bpy.data.meshes.new('Cylinder.004')
me_cylinder_004.from_pydata([(-0.2774, 0.7114, -0.4615), (-0.2774, 0.7114, 1.044), (0.3743, 0.3352, -0.4615), (0.3743, 0.3352, 1.044), (0.3743, -0.4173, -0.4615), (0.3743, -0.4173, 1.044), (-0.2774, -0.7936, -0.4615), (-0.2774, -0.7936, 1.044), (-0.9291, -0.4173, -0.4615), (-0.9291, -0.4173, 1.044), (-0.9291, 0.3352, -0.4615), (-0.9291, 0.3352, 1.044), (-0.2774, 0.3349, -0.4615), (-0.2774, -0.4176, -0.4615)], [], [(0, 1, 3, 2), (2, 3, 5, 4), (4, 5, 7, 6), (6, 7, 9, 8), (8, 9, 11, 10), (10, 11, 1, 0), (2, 4, 13, 12), (12, 13, 8, 10), (10, 0, 12), (0, 2, 12), (8, 13, 6), (6, 13, 4), (1, 11, 9, 7, 5, 3)])
me_cylinder_004.polygons.foreach_set('use_smooth', [True] * 13)
_uv = me_cylinder_004.uv_layers.new(name='UVMap')
_uv.uv.foreach_set('vector', [1.0, 0.0, 1.0, 1.0, 0.8333, 1.0, 0.8333, 0.0, 0.8333, 0.0, 0.8333, 1.0, 0.6667, 1.0, 0.6667, 0.0, 0.6667, 0.0, 0.6667, 1.0, 0.5, 1.0, 0.5, 0.0, 0.5, 0.0, 0.5, 1.0, 0.3333, 1.0, 0.3333, 0.0, 0.3333, 0.0, 0.3333, 1.0, 0.1667, 1.0, 0.1667, 0.0, 0.1667, 0.0, 0.1667, 1.0, -8.941e-08, 1.0, -8.941e-08, 0.0, 0.8333, 0.0, 0.6667, 0.0, 0.4728, 0.0, 0.2807, 0.0, 0.2807, 0.0, 0.4728, 0.0, 0.3333, 0.0, 0.1667, 0.0, 0.1667, 0.0, -8.941e-08, 0.0, 0.2807, 0.0, -8.941e-08, 0.0, 0.8333, 0.0, 0.2807, 0.0, 0.3333, 0.0, 0.4728, 0.0, 0.5, 0.0, 0.5, 0.0, 0.4728, 0.0, 0.6667, 0.0, -8.941e-08, 1.0, 0.1667, 1.0, 0.3333, 1.0, 0.5, 1.0, 0.6667, 1.0, 0.8333, 1.0])
me_cylinder_004.update()
me_cylinder_005 = bpy.data.meshes.new('Cylinder.005')
me_cylinder_005.from_pydata([(-0.2774, 0.7114, -0.4615), (-0.2774, 0.7114, 1.044), (0.3743, 0.3352, -0.4615), (0.3743, 0.3352, 1.044), (0.3743, -0.4173, -0.4615), (0.3743, -0.4173, 1.044), (-0.2774, -0.7936, -0.4615), (-0.2774, -0.7936, 1.044), (-0.9291, -0.4173, -0.4615), (-0.9291, -0.4173, 1.044), (-0.9291, 0.3352, -0.4615), (-0.9291, 0.3352, 1.044), (-0.2774, 0.3349, -0.4615), (-0.2774, -0.4176, -0.4615)], [], [(0, 1, 3, 2), (2, 3, 5, 4), (4, 5, 7, 6), (6, 7, 9, 8), (8, 9, 11, 10), (10, 11, 1, 0), (2, 4, 13, 12), (12, 13, 8, 10), (10, 0, 12), (0, 2, 12), (8, 13, 6), (6, 13, 4), (1, 11, 9, 7, 5, 3)])
me_cylinder_005.polygons.foreach_set('use_smooth', [True] * 13)
_uv = me_cylinder_005.uv_layers.new(name='UVMap')
_uv.uv.foreach_set('vector', [1.0, 0.0, 1.0, 1.0, 0.8333, 1.0, 0.8333, 0.0, 0.8333, 0.0, 0.8333, 1.0, 0.6667, 1.0, 0.6667, 0.0, 0.6667, 0.0, 0.6667, 1.0, 0.5, 1.0, 0.5, 0.0, 0.5, 0.0, 0.5, 1.0, 0.3333, 1.0, 0.3333, 0.0, 0.3333, 0.0, 0.3333, 1.0, 0.1667, 1.0, 0.1667, 0.0, 0.1667, 0.0, 0.1667, 1.0, -8.941e-08, 1.0, -8.941e-08, 0.0, 0.8333, 0.0, 0.6667, 0.0, 0.4728, 0.0, 0.2807, 0.0, 0.2807, 0.0, 0.4728, 0.0, 0.3333, 0.0, 0.1667, 0.0, 0.1667, 0.0, -8.941e-08, 0.0, 0.2807, 0.0, -8.941e-08, 0.0, 0.8333, 0.0, 0.2807, 0.0, 0.3333, 0.0, 0.4728, 0.0, 0.5, 0.0, 0.5, 0.0, 0.4728, 0.0, 0.6667, 0.0, -8.941e-08, 1.0, 0.1667, 1.0, 0.3333, 1.0, 0.5, 1.0, 0.6667, 1.0, 0.8333, 1.0])
me_cylinder_005.update()

# ---- objects
ob_cylinder = bpy.data.objects.new('Cylinder', me_cylinder)
ob_cylinder_001 = bpy.data.objects.new('Cylinder.001', me_cylinder_001)
ob_cylinder_002 = bpy.data.objects.new('Cylinder.002', me_cylinder_002)
ob_cylinder_003 = bpy.data.objects.new('Cylinder.003', me_cylinder_003)
ob_cylinder_004 = bpy.data.objects.new('Cylinder.004', me_cylinder_004)
ob_cylinder_005 = bpy.data.objects.new('Cylinder.005', me_cylinder_005)

# ---- transforms, parenting, visibility, modifiers, constraints
ob_cylinder.location = (0.0, 0.02636, 1.478)
ob_cylinder.rotation_euler = (1.571, -0.0, 0.0)
ob_cylinder.scale = (0.6134, 0.6134, 1.537)
ob_cylinder_001.location = (-0.5043, -0.8814, 1.412)
ob_cylinder_001.rotation_euler = (-0.1368, 1.571, 0.0)
ob_cylinder_001.scale = (0.2922, 0.2618, 0.1454)
ob_cylinder_002.location = (-0.5428, 0.6275, 1.447)
ob_cylinder_002.rotation_euler = (-0.0, 1.571, 0.0)
ob_cylinder_002.scale = (0.1633, 0.4108, 0.08121)
ob_cylinder_003.location = (-0.5428, -0.05355, 1.447)
ob_cylinder_003.rotation_euler = (-0.0, 1.571, 0.0)
ob_cylinder_003.scale = (0.1633, 0.4108, 0.08121)
ob_cylinder_004.location = (0.4769, 0.6275, 1.447)
ob_cylinder_004.rotation_euler = (-0.0, 1.571, 0.0)
ob_cylinder_004.scale = (0.1633, 0.4108, 0.08121)
ob_cylinder_005.location = (0.4769, -0.05355, 1.447)
ob_cylinder_005.rotation_euler = (-0.0, 1.571, 0.0)
ob_cylinder_005.scale = (0.1633, 0.4108, 0.08121)

# ---- collection membership
col_collection.objects.link(ob_cylinder)
col_collection.objects.link(ob_cylinder_001)
col_collection.objects.link(ob_cylinder_002)
col_collection.objects.link(ob_cylinder_003)
col_collection.objects.link(ob_cylinder_004)
col_collection.objects.link(ob_cylinder_005)

# ---- scene / render settings (as saved in the file)
scene.frame_start = 1; scene.frame_end = 250; scene.frame_set(1)
scene.render.engine = 'BLENDER_EEVEE_NEXT'
bpy.context.view_layer.update()

# ---- added for rendering (the .blend has no active camera and no usable light): camera, sun
cam_auto = bpy.data.cameras.new('AutoCamera')
cam_auto.lens = 50.0
cam_auto.sensor_width = 36.0
cam_auto.clip_end = 1000.0
ob_auto_camera = bpy.data.objects.new('AutoCamera', cam_auto)
scene.collection.objects.link(ob_auto_camera)
ob_auto_camera.location = (6.21836, -8.27801, 6.0961)
ob_auto_camera.rotation_euler = (1.09748, -7.21219e-08, 0.694738)
scene.camera = ob_auto_camera
light_auto_sun = bpy.data.lights.new('AutoSun', 'SUN')
light_auto_sun.energy = 3.0
light_auto_sun.angle = 0.0523599
ob_auto_sun = bpy.data.objects.new('AutoSun', light_auto_sun)
scene.collection.objects.link(ob_auto_sun)
ob_auto_sun.rotation_euler = (0.872665, 0.174533, 0.523599)
bpy.context.view_layer.update()
